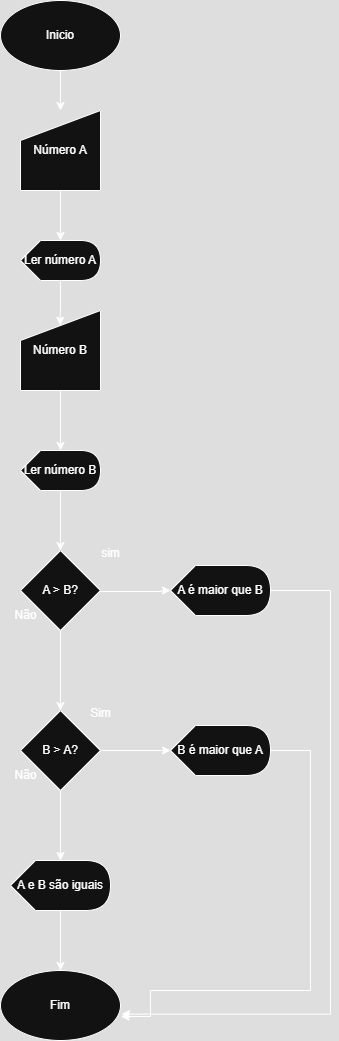

The diagram above was exported from draw.io. Its source (the exported page's mxGraphModel, read from the mxfile embedded in the PNG):
<mxGraphModel dx="1044" dy="527" grid="1" gridSize="10" guides="1" tooltips="1" connect="1" arrows="1" fold="1" page="1" pageScale="1" pageWidth="827" pageHeight="1169" math="0" shadow="0">
  <root>
    <mxCell id="0" />
    <mxCell id="1" parent="0" />
    <mxCell id="sdx9Sl9L9U53BtjNQPGg-37" value="" style="edgeStyle=orthogonalEdgeStyle;rounded=0;orthogonalLoop=1;jettySize=auto;html=1;" edge="1" parent="1" source="sdx9Sl9L9U53BtjNQPGg-1" target="sdx9Sl9L9U53BtjNQPGg-11">
      <mxGeometry relative="1" as="geometry" />
    </mxCell>
    <mxCell id="sdx9Sl9L9U53BtjNQPGg-1" value="Inicio" style="ellipse;whiteSpace=wrap;html=1;" vertex="1" parent="1">
      <mxGeometry x="240" y="70" width="120" height="70" as="geometry" />
    </mxCell>
    <mxCell id="sdx9Sl9L9U53BtjNQPGg-34" value="" style="edgeStyle=orthogonalEdgeStyle;rounded=0;orthogonalLoop=1;jettySize=auto;html=1;entryX=0.495;entryY=0.185;entryDx=0;entryDy=0;entryPerimeter=0;" edge="1" parent="1" source="sdx9Sl9L9U53BtjNQPGg-2" target="sdx9Sl9L9U53BtjNQPGg-12">
      <mxGeometry relative="1" as="geometry">
        <Array as="points" />
      </mxGeometry>
    </mxCell>
    <mxCell id="sdx9Sl9L9U53BtjNQPGg-2" value="Ler número A" style="shape=display;whiteSpace=wrap;html=1;" vertex="1" parent="1">
      <mxGeometry x="260" y="310" width="80" height="40" as="geometry" />
    </mxCell>
    <mxCell id="sdx9Sl9L9U53BtjNQPGg-32" style="edgeStyle=orthogonalEdgeStyle;rounded=0;orthogonalLoop=1;jettySize=auto;html=1;entryX=0.5;entryY=0;entryDx=0;entryDy=0;" edge="1" parent="1" source="sdx9Sl9L9U53BtjNQPGg-5" target="sdx9Sl9L9U53BtjNQPGg-13">
      <mxGeometry relative="1" as="geometry" />
    </mxCell>
    <mxCell id="sdx9Sl9L9U53BtjNQPGg-5" value="Ler número B" style="shape=display;whiteSpace=wrap;html=1;" vertex="1" parent="1">
      <mxGeometry x="260" y="520" width="80" height="40" as="geometry" />
    </mxCell>
    <mxCell id="sdx9Sl9L9U53BtjNQPGg-36" value="" style="edgeStyle=orthogonalEdgeStyle;rounded=0;orthogonalLoop=1;jettySize=auto;html=1;" edge="1" parent="1" source="sdx9Sl9L9U53BtjNQPGg-11" target="sdx9Sl9L9U53BtjNQPGg-2">
      <mxGeometry relative="1" as="geometry" />
    </mxCell>
    <mxCell id="sdx9Sl9L9U53BtjNQPGg-11" value="Número A" style="shape=manualInput;whiteSpace=wrap;html=1;" vertex="1" parent="1">
      <mxGeometry x="260" y="180" width="80" height="80" as="geometry" />
    </mxCell>
    <mxCell id="sdx9Sl9L9U53BtjNQPGg-33" value="" style="edgeStyle=orthogonalEdgeStyle;rounded=0;orthogonalLoop=1;jettySize=auto;html=1;" edge="1" parent="1" source="sdx9Sl9L9U53BtjNQPGg-12" target="sdx9Sl9L9U53BtjNQPGg-5">
      <mxGeometry relative="1" as="geometry" />
    </mxCell>
    <mxCell id="sdx9Sl9L9U53BtjNQPGg-12" value="Número B" style="shape=manualInput;whiteSpace=wrap;html=1;" vertex="1" parent="1">
      <mxGeometry x="260" y="380" width="80" height="80" as="geometry" />
    </mxCell>
    <mxCell id="sdx9Sl9L9U53BtjNQPGg-16" value="" style="edgeStyle=orthogonalEdgeStyle;rounded=0;orthogonalLoop=1;jettySize=auto;html=1;entryX=0;entryY=0.5;entryDx=0;entryDy=0;entryPerimeter=0;" edge="1" parent="1" target="sdx9Sl9L9U53BtjNQPGg-14">
      <mxGeometry relative="1" as="geometry">
        <mxPoint x="340" y="660" as="sourcePoint" />
        <mxPoint x="400" y="655" as="targetPoint" />
        <Array as="points">
          <mxPoint x="340" y="661" />
          <mxPoint x="401" y="661" />
          <mxPoint x="401" y="660" />
        </Array>
      </mxGeometry>
    </mxCell>
    <mxCell id="sdx9Sl9L9U53BtjNQPGg-19" value="" style="edgeStyle=orthogonalEdgeStyle;rounded=0;orthogonalLoop=1;jettySize=auto;html=1;" edge="1" parent="1" source="sdx9Sl9L9U53BtjNQPGg-13" target="sdx9Sl9L9U53BtjNQPGg-18">
      <mxGeometry relative="1" as="geometry" />
    </mxCell>
    <mxCell id="sdx9Sl9L9U53BtjNQPGg-13" value="A &amp;gt; B?" style="rhombus;whiteSpace=wrap;html=1;" vertex="1" parent="1">
      <mxGeometry x="260" y="620" width="80" height="80" as="geometry" />
    </mxCell>
    <mxCell id="sdx9Sl9L9U53BtjNQPGg-14" value="A é maior que B" style="shape=display;whiteSpace=wrap;html=1;" vertex="1" parent="1">
      <mxGeometry x="410" y="635" width="100" height="50" as="geometry" />
    </mxCell>
    <mxCell id="sdx9Sl9L9U53BtjNQPGg-15" value="sim" style="text;html=1;align=center;verticalAlign=middle;resizable=0;points=[];autosize=1;strokeColor=none;fillColor=none;" vertex="1" parent="1">
      <mxGeometry x="330" y="608" width="40" height="30" as="geometry" />
    </mxCell>
    <mxCell id="sdx9Sl9L9U53BtjNQPGg-17" value="Não" style="text;html=1;align=center;verticalAlign=middle;resizable=0;points=[];autosize=1;strokeColor=none;fillColor=none;" vertex="1" parent="1">
      <mxGeometry x="240" y="670" width="50" height="30" as="geometry" />
    </mxCell>
    <mxCell id="sdx9Sl9L9U53BtjNQPGg-24" value="" style="edgeStyle=orthogonalEdgeStyle;rounded=0;orthogonalLoop=1;jettySize=auto;html=1;" edge="1" parent="1" source="sdx9Sl9L9U53BtjNQPGg-18" target="sdx9Sl9L9U53BtjNQPGg-21">
      <mxGeometry relative="1" as="geometry" />
    </mxCell>
    <mxCell id="sdx9Sl9L9U53BtjNQPGg-28" value="" style="edgeStyle=orthogonalEdgeStyle;rounded=0;orthogonalLoop=1;jettySize=auto;html=1;" edge="1" parent="1" source="sdx9Sl9L9U53BtjNQPGg-18" target="sdx9Sl9L9U53BtjNQPGg-26">
      <mxGeometry relative="1" as="geometry" />
    </mxCell>
    <mxCell id="sdx9Sl9L9U53BtjNQPGg-18" value="B &amp;gt; A?" style="rhombus;whiteSpace=wrap;html=1;" vertex="1" parent="1">
      <mxGeometry x="260" y="780" width="80" height="80" as="geometry" />
    </mxCell>
    <mxCell id="sdx9Sl9L9U53BtjNQPGg-21" value="B é maior que A" style="shape=display;whiteSpace=wrap;html=1;" vertex="1" parent="1">
      <mxGeometry x="410" y="795" width="100" height="50" as="geometry" />
    </mxCell>
    <mxCell id="sdx9Sl9L9U53BtjNQPGg-23" value="Sim" style="text;html=1;align=center;verticalAlign=middle;resizable=0;points=[];autosize=1;strokeColor=none;fillColor=none;" vertex="1" parent="1">
      <mxGeometry x="320" y="768" width="40" height="30" as="geometry" />
    </mxCell>
    <mxCell id="sdx9Sl9L9U53BtjNQPGg-25" value="Não" style="text;html=1;align=center;verticalAlign=middle;resizable=0;points=[];autosize=1;strokeColor=none;fillColor=none;" vertex="1" parent="1">
      <mxGeometry x="240" y="830" width="50" height="30" as="geometry" />
    </mxCell>
    <mxCell id="sdx9Sl9L9U53BtjNQPGg-40" value="" style="edgeStyle=orthogonalEdgeStyle;rounded=0;orthogonalLoop=1;jettySize=auto;html=1;" edge="1" parent="1" source="sdx9Sl9L9U53BtjNQPGg-26" target="sdx9Sl9L9U53BtjNQPGg-39">
      <mxGeometry relative="1" as="geometry" />
    </mxCell>
    <mxCell id="sdx9Sl9L9U53BtjNQPGg-26" value="A e B são iguais" style="shape=display;whiteSpace=wrap;html=1;" vertex="1" parent="1">
      <mxGeometry x="250" y="930" width="100" height="50" as="geometry" />
    </mxCell>
    <mxCell id="sdx9Sl9L9U53BtjNQPGg-39" value="Fim" style="ellipse;whiteSpace=wrap;html=1;" vertex="1" parent="1">
      <mxGeometry x="240" y="1040" width="120" height="70" as="geometry" />
    </mxCell>
    <mxCell id="sdx9Sl9L9U53BtjNQPGg-41" style="edgeStyle=orthogonalEdgeStyle;rounded=0;orthogonalLoop=1;jettySize=auto;html=1;entryX=1.01;entryY=0.623;entryDx=0;entryDy=0;entryPerimeter=0;" edge="1" parent="1" source="sdx9Sl9L9U53BtjNQPGg-14" target="sdx9Sl9L9U53BtjNQPGg-39">
      <mxGeometry relative="1" as="geometry">
        <Array as="points">
          <mxPoint x="570" y="660" />
          <mxPoint x="570" y="1084" />
        </Array>
      </mxGeometry>
    </mxCell>
    <mxCell id="sdx9Sl9L9U53BtjNQPGg-43" style="edgeStyle=orthogonalEdgeStyle;rounded=0;orthogonalLoop=1;jettySize=auto;html=1;entryX=1.003;entryY=0.657;entryDx=0;entryDy=0;entryPerimeter=0;" edge="1" parent="1" source="sdx9Sl9L9U53BtjNQPGg-21" target="sdx9Sl9L9U53BtjNQPGg-39">
      <mxGeometry relative="1" as="geometry">
        <Array as="points">
          <mxPoint x="550" y="820" />
          <mxPoint x="550" y="1060" />
          <mxPoint x="390" y="1060" />
          <mxPoint x="390" y="1086" />
        </Array>
      </mxGeometry>
    </mxCell>
  </root>
</mxGraphModel>